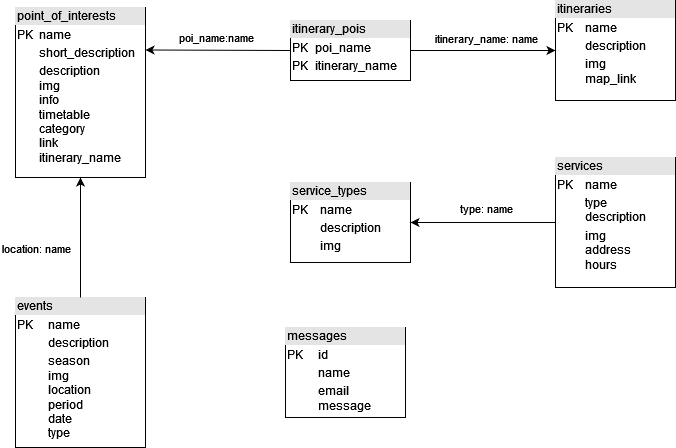

The diagram above was exported from draw.io. Its source (the exported page's mxGraphModel, read from the mxfile embedded in the PNG):
<mxGraphModel dx="1433" dy="602" grid="1" gridSize="10" guides="1" tooltips="1" connect="1" arrows="1" fold="1" page="1" pageScale="1" pageWidth="850" pageHeight="1100" math="0" shadow="0" extFonts="Permanent Marker^https://fonts.googleapis.com/css?family=Permanent+Marker">
  <root>
    <mxCell id="0" />
    <mxCell id="1" parent="0" />
    <mxCell id="0g8n8YH3Mw4IzrxZ8Ibm-1" value="&lt;div style=&quot;box-sizing:border-box;width:100%;background:#e4e4e4;padding:2px;&quot;&gt;point_of_interests&lt;/div&gt;&lt;table style=&quot;width:100%;font-size:1em;&quot; cellspacing=&quot;0&quot; cellpadding=&quot;2&quot;&gt;&lt;tbody&gt;&lt;tr&gt;&lt;td&gt;PK&lt;/td&gt;&lt;td&gt;name&lt;/td&gt;&lt;/tr&gt;&lt;tr&gt;&lt;td&gt;&lt;br&gt;&lt;/td&gt;&lt;td&gt;short_description&lt;br&gt;&lt;/td&gt;&lt;/tr&gt;&lt;tr&gt;&lt;td&gt;&lt;br&gt;&lt;/td&gt;&lt;td&gt;description&lt;br&gt;img&lt;br&gt;info&lt;br&gt;timetable&lt;br&gt;category&lt;br&gt;link&lt;br&gt;itinerary_name&lt;br&gt;&lt;br&gt;&lt;br&gt;&lt;/td&gt;&lt;/tr&gt;&lt;/tbody&gt;&lt;/table&gt;" style="verticalAlign=top;align=left;overflow=fill;html=1;" vertex="1" parent="1">
      <mxGeometry x="50" y="50" width="130" height="170" as="geometry" />
    </mxCell>
    <mxCell id="0g8n8YH3Mw4IzrxZ8Ibm-2" value="&lt;div style=&quot;box-sizing:border-box;width:100%;background:#e4e4e4;padding:2px;&quot;&gt;events&lt;/div&gt;&lt;table style=&quot;width:100%;font-size:1em;&quot; cellspacing=&quot;0&quot; cellpadding=&quot;2&quot;&gt;&lt;tbody&gt;&lt;tr&gt;&lt;td&gt;PK&lt;/td&gt;&lt;td&gt;name&lt;/td&gt;&lt;/tr&gt;&lt;tr&gt;&lt;td&gt;&lt;br&gt;&lt;/td&gt;&lt;td&gt;description&lt;/td&gt;&lt;/tr&gt;&lt;tr&gt;&lt;td&gt;&lt;br&gt;&lt;/td&gt;&lt;td&gt;season&lt;br&gt;img &lt;br&gt;location&lt;br&gt;period&lt;br&gt;date&lt;br&gt;type&lt;br&gt;&lt;/td&gt;&lt;/tr&gt;&lt;/tbody&gt;&lt;/table&gt;" style="verticalAlign=top;align=left;overflow=fill;html=1;" vertex="1" parent="1">
      <mxGeometry x="50" y="340" width="130" height="150" as="geometry" />
    </mxCell>
    <mxCell id="0g8n8YH3Mw4IzrxZ8Ibm-3" value="&lt;div style=&quot;box-sizing:border-box;width:100%;background:#e4e4e4;padding:2px;&quot;&gt;itineraries&lt;/div&gt;&lt;table style=&quot;width:100%;font-size:1em;&quot; cellspacing=&quot;0&quot; cellpadding=&quot;2&quot;&gt;&lt;tbody&gt;&lt;tr&gt;&lt;td&gt;PK&lt;/td&gt;&lt;td&gt;name&lt;/td&gt;&lt;/tr&gt;&lt;tr&gt;&lt;td&gt;&lt;br&gt;&lt;/td&gt;&lt;td&gt;description&lt;/td&gt;&lt;/tr&gt;&lt;tr&gt;&lt;td&gt;&lt;br&gt;&lt;/td&gt;&lt;td&gt;img&lt;br&gt;map_link&lt;br&gt;&lt;/td&gt;&lt;/tr&gt;&lt;/tbody&gt;&lt;/table&gt;" style="verticalAlign=top;align=left;overflow=fill;html=1;" vertex="1" parent="1">
      <mxGeometry x="590" y="43" width="120" height="100" as="geometry" />
    </mxCell>
    <mxCell id="0g8n8YH3Mw4IzrxZ8Ibm-4" value="&lt;div style=&quot;box-sizing:border-box;width:100%;background:#e4e4e4;padding:2px;&quot;&gt;service_types&lt;br&gt;&lt;/div&gt;&lt;table style=&quot;width:100%;font-size:1em;&quot; cellspacing=&quot;0&quot; cellpadding=&quot;2&quot;&gt;&lt;tbody&gt;&lt;tr&gt;&lt;td&gt;PK&lt;/td&gt;&lt;td&gt;name&lt;/td&gt;&lt;/tr&gt;&lt;tr&gt;&lt;td&gt;&lt;br&gt;&lt;/td&gt;&lt;td&gt;description&lt;/td&gt;&lt;/tr&gt;&lt;tr&gt;&lt;td&gt;&lt;br&gt;&lt;/td&gt;&lt;td&gt;img&lt;br&gt;&lt;/td&gt;&lt;/tr&gt;&lt;/tbody&gt;&lt;/table&gt;" style="verticalAlign=top;align=left;overflow=fill;html=1;" vertex="1" parent="1">
      <mxGeometry x="325" y="225" width="120" height="80" as="geometry" />
    </mxCell>
    <mxCell id="0g8n8YH3Mw4IzrxZ8Ibm-6" style="edgeStyle=orthogonalEdgeStyle;rounded=0;orthogonalLoop=1;jettySize=auto;html=1;exitX=0.5;exitY=1;exitDx=0;exitDy=0;" edge="1" parent="1" source="0g8n8YH3Mw4IzrxZ8Ibm-3" target="0g8n8YH3Mw4IzrxZ8Ibm-3">
      <mxGeometry relative="1" as="geometry" />
    </mxCell>
    <mxCell id="0g8n8YH3Mw4IzrxZ8Ibm-7" value="&lt;div style=&quot;box-sizing:border-box;width:100%;background:#e4e4e4;padding:2px;&quot;&gt;services&lt;/div&gt;&lt;table style=&quot;width:100%;font-size:1em;&quot; cellspacing=&quot;0&quot; cellpadding=&quot;2&quot;&gt;&lt;tbody&gt;&lt;tr&gt;&lt;td&gt;PK&lt;/td&gt;&lt;td&gt;name&lt;br&gt;&lt;/td&gt;&lt;/tr&gt;&lt;tr&gt;&lt;td&gt;&lt;br&gt;&lt;/td&gt;&lt;td&gt;type&lt;br&gt;description&lt;/td&gt;&lt;/tr&gt;&lt;tr&gt;&lt;td&gt;&lt;br&gt;&lt;/td&gt;&lt;td&gt;img&lt;br&gt;address&lt;br&gt;hours&lt;br&gt;&lt;/td&gt;&lt;/tr&gt;&lt;/tbody&gt;&lt;/table&gt;" style="verticalAlign=top;align=left;overflow=fill;html=1;" vertex="1" parent="1">
      <mxGeometry x="590" y="200" width="120" height="130" as="geometry" />
    </mxCell>
    <mxCell id="0g8n8YH3Mw4IzrxZ8Ibm-8" value="" style="endArrow=classic;html=1;rounded=0;exitX=0;exitY=0.5;exitDx=0;exitDy=0;" edge="1" parent="1" source="0g8n8YH3Mw4IzrxZ8Ibm-7" target="0g8n8YH3Mw4IzrxZ8Ibm-4">
      <mxGeometry width="50" height="50" relative="1" as="geometry">
        <mxPoint x="465" y="200" as="sourcePoint" />
        <mxPoint x="515" y="150" as="targetPoint" />
      </mxGeometry>
    </mxCell>
    <mxCell id="0g8n8YH3Mw4IzrxZ8Ibm-22" value="type: name " style="edgeLabel;html=1;align=center;verticalAlign=middle;resizable=0;points=[];" vertex="1" connectable="0" parent="0g8n8YH3Mw4IzrxZ8Ibm-8">
      <mxGeometry x="-0.1862" relative="1" as="geometry">
        <mxPoint x="-11" y="-15" as="offset" />
      </mxGeometry>
    </mxCell>
    <mxCell id="0g8n8YH3Mw4IzrxZ8Ibm-9" value="" style="endArrow=classic;html=1;rounded=0;entryX=0.5;entryY=1;entryDx=0;entryDy=0;" edge="1" parent="1" source="0g8n8YH3Mw4IzrxZ8Ibm-2" target="0g8n8YH3Mw4IzrxZ8Ibm-1">
      <mxGeometry width="50" height="50" relative="1" as="geometry">
        <mxPoint x="370" y="250" as="sourcePoint" />
        <mxPoint x="240" y="250" as="targetPoint" />
      </mxGeometry>
    </mxCell>
    <mxCell id="0g8n8YH3Mw4IzrxZ8Ibm-21" value="location: name" style="edgeLabel;html=1;align=center;verticalAlign=middle;resizable=0;points=[];" vertex="1" connectable="0" parent="0g8n8YH3Mw4IzrxZ8Ibm-9">
      <mxGeometry x="-0.4167" y="3" relative="1" as="geometry">
        <mxPoint x="-42" y="-15" as="offset" />
      </mxGeometry>
    </mxCell>
    <mxCell id="0g8n8YH3Mw4IzrxZ8Ibm-11" value="&lt;div style=&quot;box-sizing:border-box;width:100%;background:#e4e4e4;padding:2px;&quot;&gt;itinerary_pois&lt;/div&gt;&lt;table style=&quot;width:100%;font-size:1em;&quot; cellspacing=&quot;0&quot; cellpadding=&quot;2&quot;&gt;&lt;tbody&gt;&lt;tr&gt;&lt;td&gt;PK&lt;/td&gt;&lt;td&gt;poi_name&lt;/td&gt;&lt;/tr&gt;&lt;tr&gt;&lt;td&gt;PK&lt;br&gt;&lt;/td&gt;&lt;td&gt;itinerary_name&lt;/td&gt;&lt;/tr&gt;&lt;tr&gt;&lt;td&gt;&lt;br&gt;&lt;/td&gt;&lt;td&gt;&lt;br&gt;&lt;br&gt;&lt;/td&gt;&lt;/tr&gt;&lt;/tbody&gt;&lt;/table&gt;" style="verticalAlign=top;align=left;overflow=fill;html=1;" vertex="1" parent="1">
      <mxGeometry x="325" y="63" width="120" height="60" as="geometry" />
    </mxCell>
    <mxCell id="0g8n8YH3Mw4IzrxZ8Ibm-12" style="edgeStyle=orthogonalEdgeStyle;rounded=0;orthogonalLoop=1;jettySize=auto;html=1;exitX=0.5;exitY=1;exitDx=0;exitDy=0;" edge="1" parent="1" source="0g8n8YH3Mw4IzrxZ8Ibm-11" target="0g8n8YH3Mw4IzrxZ8Ibm-11">
      <mxGeometry relative="1" as="geometry" />
    </mxCell>
    <mxCell id="0g8n8YH3Mw4IzrxZ8Ibm-13" value="" style="endArrow=classic;html=1;rounded=0;entryX=0;entryY=0.5;entryDx=0;entryDy=0;exitX=1;exitY=0.5;exitDx=0;exitDy=0;" edge="1" parent="1" source="0g8n8YH3Mw4IzrxZ8Ibm-11" target="0g8n8YH3Mw4IzrxZ8Ibm-3">
      <mxGeometry width="50" height="50" relative="1" as="geometry">
        <mxPoint x="480" y="320" as="sourcePoint" />
        <mxPoint x="530" y="270" as="targetPoint" />
      </mxGeometry>
    </mxCell>
    <mxCell id="0g8n8YH3Mw4IzrxZ8Ibm-20" value="itinerary_name: name" style="edgeLabel;html=1;align=center;verticalAlign=middle;resizable=0;points=[];" vertex="1" connectable="0" parent="0g8n8YH3Mw4IzrxZ8Ibm-13">
      <mxGeometry x="0.2138" y="-1" relative="1" as="geometry">
        <mxPoint x="-13" y="-14" as="offset" />
      </mxGeometry>
    </mxCell>
    <mxCell id="0g8n8YH3Mw4IzrxZ8Ibm-16" value="" style="endArrow=classic;html=1;rounded=0;entryX=1;entryY=0.25;entryDx=0;entryDy=0;exitX=0;exitY=0.5;exitDx=0;exitDy=0;" edge="1" parent="1" source="0g8n8YH3Mw4IzrxZ8Ibm-11" target="0g8n8YH3Mw4IzrxZ8Ibm-1">
      <mxGeometry width="50" height="50" relative="1" as="geometry">
        <mxPoint x="495" y="90" as="sourcePoint" />
        <mxPoint x="660" y="110" as="targetPoint" />
      </mxGeometry>
    </mxCell>
    <mxCell id="0g8n8YH3Mw4IzrxZ8Ibm-19" value="poi_name:name" style="edgeLabel;html=1;align=center;verticalAlign=middle;resizable=0;points=[];" vertex="1" connectable="0" parent="0g8n8YH3Mw4IzrxZ8Ibm-16">
      <mxGeometry x="0.2138" relative="1" as="geometry">
        <mxPoint x="13" y="-13" as="offset" />
      </mxGeometry>
    </mxCell>
    <mxCell id="0g8n8YH3Mw4IzrxZ8Ibm-18" value="&lt;div style=&quot;box-sizing:border-box;width:100%;background:#e4e4e4;padding:2px;&quot;&gt;messages&lt;br&gt;&lt;/div&gt;&lt;table style=&quot;width:100%;font-size:1em;&quot; cellspacing=&quot;0&quot; cellpadding=&quot;2&quot;&gt;&lt;tbody&gt;&lt;tr&gt;&lt;td&gt;PK&lt;/td&gt;&lt;td&gt;id&lt;/td&gt;&lt;/tr&gt;&lt;tr&gt;&lt;td&gt;&lt;br&gt;&lt;/td&gt;&lt;td&gt;name&lt;br&gt;&lt;/td&gt;&lt;/tr&gt;&lt;tr&gt;&lt;td&gt;&lt;br&gt;&lt;/td&gt;&lt;td&gt;email&lt;br&gt;message&lt;br&gt;&lt;/td&gt;&lt;/tr&gt;&lt;/tbody&gt;&lt;/table&gt;" style="verticalAlign=top;align=left;overflow=fill;html=1;" vertex="1" parent="1">
      <mxGeometry x="320" y="370" width="120" height="90" as="geometry" />
    </mxCell>
  </root>
</mxGraphModel>